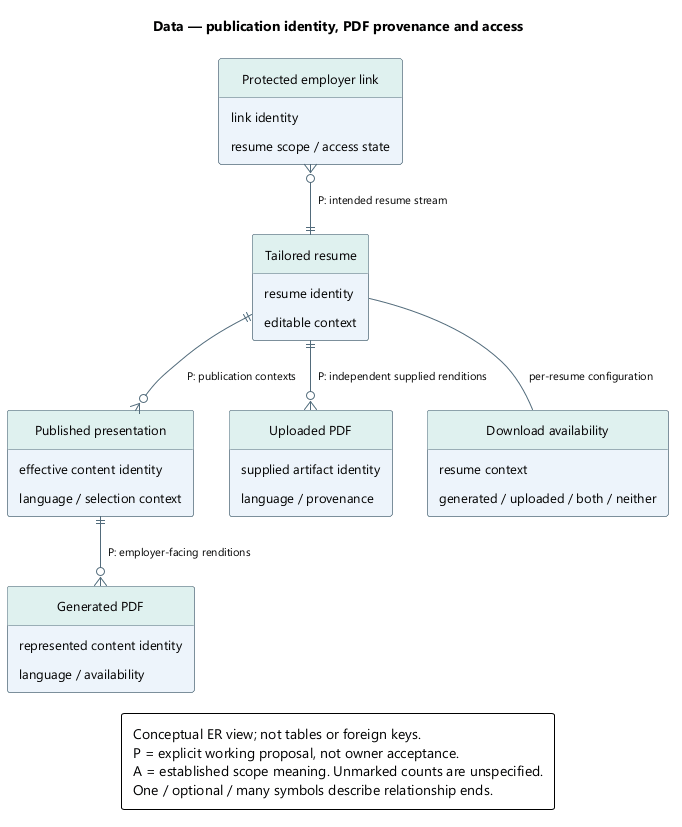

The diagram above was rendered by PlantUML. Its source (embedded in the PNG):
@startuml
' OWNER-MVP-2026-11-04 review: MVP core / cross-cutting. Core presentation/application/files or shared authority/recovery invariant remains applicable.
skinparam backgroundColor white
skinparam defaultFontName Segoe UI
skinparam defaultFontSize 13
skinparam shadowing false
skinparam roundcorner 5
skinparam classAttributeIconSize 0
hide circle
skinparam classBackgroundColor #EDF4FB
skinparam classBorderColor #526B7B
skinparam classHeaderBackgroundColor #DFF1EF
skinparam ArrowColor #526B7B
skinparam ArrowFontSize 11
skinparam noteBackgroundColor #FFF3DF
skinparam noteBorderColor #B99557
skinparam nodesep 35
skinparam ranksep 42
skinparam padding 6
hide empty members
top to bottom direction

title Data — publication identity, PDF provenance and access
entity "Tailored resume" as R {
  resume identity
  editable context
}
entity "Published presentation" as P {
  effective content identity
  language / selection context
}
entity "Generated PDF" as G {
  represented content identity
  language / availability
}
entity "Uploaded PDF" as U {
  supplied artifact identity
  language / provenance
}
entity "Download availability" as D {
  resume context
  generated / uploaded / both / neither
}
entity "Protected employer link" as L {
  link identity
  resume scope / access state
}
R ||--o{ P : P: publication contexts
P ||--o{ G : P: employer-facing renditions
R ||--o{ U : P: independent supplied renditions
R -- D : per-resume configuration
L }o--|| R : P: intended resume stream
legend bottom
Conceptual ER view; not tables or foreign keys.
P = explicit working proposal, not owner acceptance.
A = established scope meaning. Unmarked counts are unspecified.
One / optional / many symbols describe relationship ends.
endlegend
@enduml